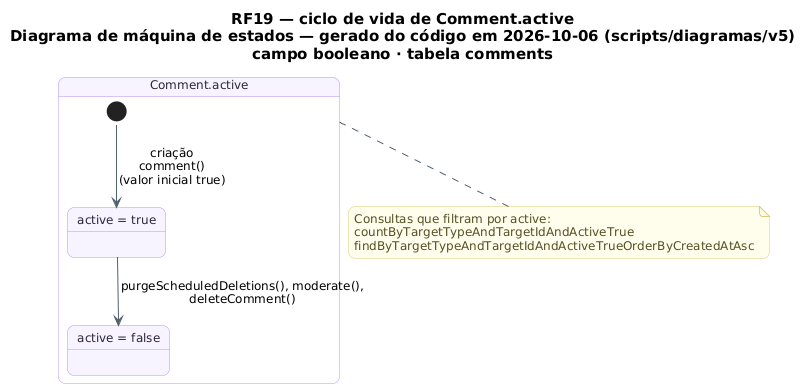

The diagram above was rendered by PlantUML. Its source (embedded in the PNG):
@startuml RF19_MaquinaDeEstados_Comentario
!pragma layout smetana
skinparam backgroundColor #FFFFFF
skinparam shadowing false
skinparam defaultFontName "DejaVu Sans"
skinparam defaultFontSize 12
skinparam titleFontSize 15
skinparam roundcorner 14
skinparam ArrowColor #52606D
skinparam note {
  BackgroundColor #FFFDEB
  BorderColor #D8CE78
  FontColor #554F24
}
skinparam state {
  BackgroundColor #F8F4FF
  BorderColor #B695F5
  FontColor #2D2438
  StartColor #20A77A
  EndColor #4B5563
}
title RF19 — ciclo de vida de Comment.active\nDiagrama de máquina de estados — gerado do código em 2026-10-06 (scripts/diagramas/v5)\ncampo booleano · tabela comments

state "Comment.active" as B_Comment_active {
  state "active = true" as B_Comment_active_T
  state "active = false" as B_Comment_active_F
  [*] --> B_Comment_active_T : criação\ncomment()\n(valor inicial true)
  B_Comment_active_T --> B_Comment_active_F : purgeScheduledDeletions(), moderate(),\ndeleteComment()
}
note bottom of B_Comment_active
  Consultas que filtram por active:
  countByTargetTypeAndTargetIdAndActiveTrue
  findByTargetTypeAndTargetIdAndActiveTrueOrderByCreatedAtAsc
end note
@enduml